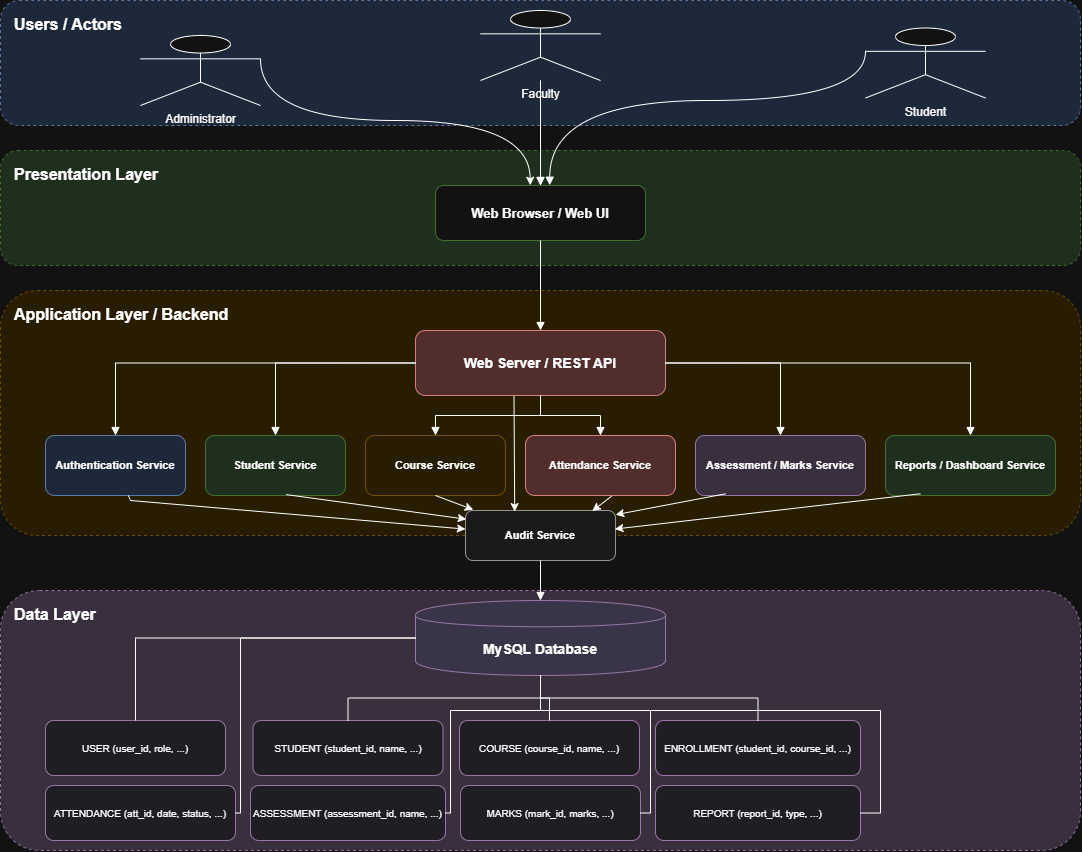

The diagram above was exported from draw.io. Its source (the exported page's mxGraphModel, read from the mxfile embedded in the PNG):
<mxGraphModel dx="2102" dy="940" grid="1" gridSize="10" guides="1" tooltips="1" connect="1" arrows="1" fold="1" page="1" pageScale="1" pageWidth="1169" pageHeight="827" math="0" shadow="0">
  <root>
    <mxCell id="0" />
    <mxCell id="1" parent="0" />
    <mxCell id="users_bg" parent="1" style="rounded=1;whiteSpace=wrap;html=1;fillColor=#dae8fc;strokeColor=#6c8ebf;dashed=1;verticalAlign=top;align=left;fontStyle=1;fontSize=16;spacingLeft=12;spacingTop=8;" value="Users / Actors" vertex="1">
      <mxGeometry height="125" width="1080" x="40" y="20" as="geometry" />
    </mxCell>
    <mxCell id="presentation_bg" parent="1" style="rounded=1;whiteSpace=wrap;html=1;fillColor=#d5e8d4;strokeColor=#82b366;dashed=1;verticalAlign=top;align=left;fontStyle=1;fontSize=16;spacingLeft=12;spacingTop=8;" value="Presentation Layer" vertex="1">
      <mxGeometry height="115" width="1080" x="40" y="170" as="geometry" />
    </mxCell>
    <mxCell id="app_bg" parent="1" style="rounded=1;whiteSpace=wrap;html=1;fillColor=#fff2cc;strokeColor=#d6b656;dashed=1;verticalAlign=top;align=left;fontStyle=1;fontSize=16;spacingLeft=12;spacingTop=8;" value="Application Layer / Backend" vertex="1">
      <mxGeometry height="245" width="1080" x="40" y="310" as="geometry" />
    </mxCell>
    <mxCell id="data_bg" parent="1" style="rounded=1;whiteSpace=wrap;html=1;fillColor=#e1d5e7;strokeColor=#9673a6;dashed=1;verticalAlign=top;align=left;fontStyle=1;fontSize=16;spacingLeft=12;spacingTop=8;" value="Data Layer" vertex="1">
      <mxGeometry height="260" width="1080" x="40" y="610" as="geometry" />
    </mxCell>
    <mxCell id="admin" parent="1" style="shape=umlActor;verticalLabelPosition=bottom;verticalAlign=top;html=1;outlineConnect=0;fontSize=12;" value="Administrator" vertex="1">
      <mxGeometry height="70" width="120" x="180" y="55" as="geometry" />
    </mxCell>
    <mxCell id="student" parent="1" style="shape=umlActor;verticalLabelPosition=bottom;verticalAlign=top;html=1;outlineConnect=0;fontSize=12;" value="Student" vertex="1">
      <mxGeometry height="70" width="120" x="905" y="47.5" as="geometry" />
    </mxCell>
    <mxCell id="ui" parent="1" style="rounded=1;whiteSpace=wrap;html=1;fillColor=#ffffff;strokeColor=#82b366;fontStyle=1;fontSize=13;" value="Web Browser / Web UI" vertex="1">
      <mxGeometry height="55" width="210" x="475" y="205" as="geometry" />
    </mxCell>
    <mxCell id="api" parent="1" style="rounded=1;whiteSpace=wrap;html=1;fillColor=#f8cecc;strokeColor=#b85450;fontStyle=1;fontSize=14;" value="Web Server / REST API" vertex="1">
      <mxGeometry height="65" width="250" x="455" y="350" as="geometry" />
    </mxCell>
    <mxCell id="auth" parent="1" style="rounded=1;whiteSpace=wrap;html=1;fillColor=#dae8fc;strokeColor=#6c8ebf;fontStyle=1;fontSize=11;" value="Authentication Service" vertex="1">
      <mxGeometry height="60" width="140" x="85" y="455" as="geometry" />
    </mxCell>
    <mxCell id="student_svc" parent="1" style="rounded=1;whiteSpace=wrap;html=1;fillColor=#d5e8d4;strokeColor=#82b366;fontStyle=1;fontSize=11;" value="Student Service" vertex="1">
      <mxGeometry height="60" width="140" x="245" y="455" as="geometry" />
    </mxCell>
    <mxCell id="course" parent="1" style="rounded=1;whiteSpace=wrap;html=1;fillColor=#fff2cc;strokeColor=#d6b656;fontStyle=1;fontSize=11;" value="Course Service" vertex="1">
      <mxGeometry height="60" width="140" x="405" y="455" as="geometry" />
    </mxCell>
    <mxCell id="attendance" parent="1" style="rounded=1;whiteSpace=wrap;html=1;fillColor=#f8cecc;strokeColor=#b85450;fontStyle=1;fontSize=11;" value="Attendance Service" vertex="1">
      <mxGeometry height="60" width="150" x="565" y="455" as="geometry" />
    </mxCell>
    <mxCell id="assessment" parent="1" style="rounded=1;whiteSpace=wrap;html=1;fillColor=#e1d5e7;strokeColor=#9673a6;fontStyle=1;fontSize=11;" value="Assessment / Marks Service" vertex="1">
      <mxGeometry height="60" width="170" x="735" y="455" as="geometry" />
    </mxCell>
    <mxCell id="reports" parent="1" style="rounded=1;whiteSpace=wrap;html=1;fillColor=#d5e8d4;strokeColor=#82b366;fontStyle=1;fontSize=11;" value="Reports / Dashboard Service" vertex="1">
      <mxGeometry height="60" width="170" x="925" y="455" as="geometry" />
    </mxCell>
    <mxCell id="audit" parent="1" style="rounded=1;whiteSpace=wrap;html=1;fillColor=#f5f5f5;strokeColor=#666666;fontStyle=1;fontSize=11;" value="Audit Service" vertex="1">
      <mxGeometry height="50" width="150" x="505" y="530" as="geometry" />
    </mxCell>
    <mxCell id="db" parent="1" style="shape=cylinder;whiteSpace=wrap;html=1;boundedLbl=1;fillColor=#d9d2e9;strokeColor=#9673a6;fontStyle=1;fontSize=14;" value="MySQL Database" vertex="1">
      <mxGeometry height="75" width="250" x="455" y="620" as="geometry" />
    </mxCell>
    <mxCell id="user" parent="1" style="rounded=1;whiteSpace=wrap;html=1;fillColor=#f3eef7;strokeColor=#9673a6;fontSize=10;" value="USER (user_id, role, ...)" vertex="1">
      <mxGeometry height="55" width="180" x="85" y="740" as="geometry" />
    </mxCell>
    <mxCell id="student_e" parent="1" style="rounded=1;whiteSpace=wrap;html=1;fillColor=#f3eef7;strokeColor=#9673a6;fontSize=10;" value="STUDENT (student_id, name, ...)" vertex="1">
      <mxGeometry height="55" width="190" x="292.5" y="740" as="geometry" />
    </mxCell>
    <mxCell id="course_e" parent="1" style="rounded=1;whiteSpace=wrap;html=1;fillColor=#f3eef7;strokeColor=#9673a6;fontSize=10;" value="COURSE (course_id, name, ...)" vertex="1">
      <mxGeometry height="55" width="180" x="499" y="740" as="geometry" />
    </mxCell>
    <mxCell id="enroll" parent="1" style="rounded=1;whiteSpace=wrap;html=1;fillColor=#f3eef7;strokeColor=#9673a6;fontSize=10;" value="ENROLLMENT (student_id, course_id, ...)" vertex="1">
      <mxGeometry height="55" width="205" x="695" y="740" as="geometry" />
    </mxCell>
    <mxCell id="att_e" parent="1" style="rounded=1;whiteSpace=wrap;html=1;fillColor=#f3eef7;strokeColor=#9673a6;fontSize=10;" value="ATTENDANCE (att_id, date, status, ...)" vertex="1">
      <mxGeometry height="55" width="190" x="85" y="805" as="geometry" />
    </mxCell>
    <mxCell id="assess_e" parent="1" style="rounded=1;whiteSpace=wrap;html=1;fillColor=#f3eef7;strokeColor=#9673a6;fontSize=10;" value="ASSESSMENT (assessment_id, name, ...)" vertex="1">
      <mxGeometry height="55" width="195" x="290" y="805" as="geometry" />
    </mxCell>
    <mxCell id="marks_e" parent="1" style="rounded=1;whiteSpace=wrap;html=1;fillColor=#f3eef7;strokeColor=#9673a6;fontSize=10;" value="MARKS (mark_id, marks, ...)" vertex="1">
      <mxGeometry height="55" width="180" x="500" y="805" as="geometry" />
    </mxCell>
    <mxCell id="reports_e" parent="1" style="rounded=1;whiteSpace=wrap;html=1;fillColor=#f3eef7;strokeColor=#9673a6;fontSize=10;" value="REPORT (report_id, type, ...)" vertex="1">
      <mxGeometry height="55" width="205" x="695" y="805" as="geometry" />
    </mxCell>
    <mxCell id="e2" edge="1" parent="1" source="faculty" style="edgeStyle=orthogonalEdgeStyle;rounded=0;orthogonalLoop=1;jettySize=auto;html=1;endArrow=block;" target="ui" value="">
      <mxGeometry relative="1" as="geometry" />
    </mxCell>
    <mxCell id="e3" edge="1" parent="1" source="faculty" style="edgeStyle=orthogonalEdgeStyle;rounded=0;orthogonalLoop=1;jettySize=auto;html=1;endArrow=block;" target="ui" value="">
      <mxGeometry relative="1" as="geometry" />
    </mxCell>
    <mxCell id="e4" edge="1" parent="1" source="ui" style="edgeStyle=orthogonalEdgeStyle;rounded=0;orthogonalLoop=1;jettySize=auto;html=1;endArrow=block;" target="api" value="">
      <mxGeometry relative="1" as="geometry" />
    </mxCell>
    <mxCell id="api_auth" edge="1" parent="1" source="api" style="edgeStyle=orthogonalEdgeStyle;rounded=0;orthogonalLoop=1;jettySize=auto;html=1;endArrow=block;" target="auth" value="">
      <mxGeometry relative="1" as="geometry" />
    </mxCell>
    <mxCell id="api_student_svc" edge="1" parent="1" source="api" style="edgeStyle=orthogonalEdgeStyle;rounded=0;orthogonalLoop=1;jettySize=auto;html=1;endArrow=block;" target="student_svc" value="">
      <mxGeometry relative="1" as="geometry" />
    </mxCell>
    <mxCell id="api_course" edge="1" parent="1" source="api" style="edgeStyle=orthogonalEdgeStyle;rounded=0;orthogonalLoop=1;jettySize=auto;html=1;endArrow=block;endFill=1;" target="course" value="">
      <mxGeometry relative="1" as="geometry" />
    </mxCell>
    <mxCell id="api_attendance" edge="1" parent="1" source="api" style="edgeStyle=orthogonalEdgeStyle;rounded=0;orthogonalLoop=1;jettySize=auto;html=1;endArrow=block;" target="attendance" value="">
      <mxGeometry relative="1" as="geometry" />
    </mxCell>
    <mxCell id="api_assessment" edge="1" parent="1" source="api" style="edgeStyle=orthogonalEdgeStyle;rounded=0;orthogonalLoop=1;jettySize=auto;html=1;endArrow=block;" target="assessment" value="">
      <mxGeometry relative="1" as="geometry" />
    </mxCell>
    <mxCell id="api_reports" edge="1" parent="1" source="api" style="edgeStyle=orthogonalEdgeStyle;rounded=0;orthogonalLoop=1;jettySize=auto;html=1;endArrow=block;" target="reports" value="">
      <mxGeometry relative="1" as="geometry" />
    </mxCell>
    <mxCell id="db_audit" edge="1" parent="1" source="audit" style="edgeStyle=orthogonalEdgeStyle;rounded=0;orthogonalLoop=1;jettySize=auto;html=1;endArrow=block;" target="db" value="">
      <mxGeometry relative="1" as="geometry" />
    </mxCell>
    <mxCell id="db_user" edge="1" parent="1" source="db" style="edgeStyle=orthogonalEdgeStyle;rounded=0;orthogonalLoop=1;jettySize=auto;html=1;endArrow=none;" target="user" value="">
      <mxGeometry relative="1" as="geometry" />
    </mxCell>
    <mxCell id="db_student_e" edge="1" parent="1" source="db" style="edgeStyle=orthogonalEdgeStyle;rounded=0;orthogonalLoop=1;jettySize=auto;html=1;endArrow=none;" target="student_e" value="">
      <mxGeometry relative="1" as="geometry" />
    </mxCell>
    <mxCell id="db_course_e" edge="1" parent="1" source="db" style="edgeStyle=orthogonalEdgeStyle;rounded=0;orthogonalLoop=1;jettySize=auto;html=1;endArrow=none;" target="course_e" value="">
      <mxGeometry relative="1" as="geometry" />
    </mxCell>
    <mxCell id="db_enroll" edge="1" parent="1" source="db" style="edgeStyle=orthogonalEdgeStyle;rounded=0;orthogonalLoop=1;jettySize=auto;html=1;endArrow=none;" target="enroll" value="">
      <mxGeometry relative="1" as="geometry" />
    </mxCell>
    <mxCell id="db_att_e" edge="1" parent="1" source="db" style="edgeStyle=orthogonalEdgeStyle;rounded=0;orthogonalLoop=1;jettySize=auto;html=1;endArrow=none;" target="att_e" value="">
      <mxGeometry relative="1" as="geometry">
        <Array as="points">
          <mxPoint x="280" y="657.52" />
          <mxPoint x="280" y="832.52" />
        </Array>
      </mxGeometry>
    </mxCell>
    <mxCell id="db_assess_e" edge="1" parent="1" source="db" style="edgeStyle=orthogonalEdgeStyle;rounded=0;orthogonalLoop=1;jettySize=auto;html=1;endArrow=none;" target="assess_e" value="">
      <mxGeometry relative="1" as="geometry">
        <Array as="points">
          <mxPoint x="580" y="730" />
          <mxPoint x="490" y="730" />
          <mxPoint x="490" y="832.5" />
        </Array>
      </mxGeometry>
    </mxCell>
    <mxCell id="db_marks_e" edge="1" parent="1" source="db" style="edgeStyle=orthogonalEdgeStyle;rounded=0;orthogonalLoop=1;jettySize=auto;html=1;endArrow=none;" target="marks_e" value="">
      <mxGeometry relative="1" as="geometry">
        <Array as="points">
          <mxPoint x="580" y="730" />
          <mxPoint x="690" y="730" />
          <mxPoint x="690" y="832.5" />
        </Array>
      </mxGeometry>
    </mxCell>
    <mxCell id="db_reports_e" edge="1" parent="1" source="db" style="edgeStyle=orthogonalEdgeStyle;rounded=0;orthogonalLoop=1;jettySize=auto;html=1;endArrow=none;" target="reports_e" value="">
      <mxGeometry relative="1" as="geometry">
        <Array as="points">
          <mxPoint x="580" y="730" />
          <mxPoint x="920" y="730" />
          <mxPoint x="920" y="832.5" />
        </Array>
      </mxGeometry>
    </mxCell>
    <mxCell id="isOPMgKTH7kTHQKD3w1J-1" edge="1" parent="1" source="student" style="edgeStyle=orthogonalEdgeStyle;rounded=0;orthogonalLoop=1;jettySize=auto;html=1;endArrow=block;entryX=0.544;entryY=-0.005;entryDx=0;entryDy=0;entryPerimeter=0;curved=1;exitX=0;exitY=0.3333333333333333;exitDx=0;exitDy=0;exitPerimeter=0;" target="ui" value="">
      <mxGeometry relative="1" as="geometry">
        <Array as="points">
          <mxPoint x="905" y="120.04" />
          <mxPoint x="589.24" y="120.04" />
        </Array>
        <mxPoint x="934.9999999999998" y="125" as="sourcePoint" />
        <mxPoint x="669.9999999999998" y="125" as="targetPoint" />
      </mxGeometry>
    </mxCell>
    <mxCell id="faculty" parent="1" style="shape=umlActor;verticalLabelPosition=bottom;verticalAlign=top;html=1;outlineConnect=0;fontSize=12;" value="Faculty" vertex="1">
      <mxGeometry height="70" width="120" x="520" y="30" as="geometry" />
    </mxCell>
    <mxCell id="isOPMgKTH7kTHQKD3w1J-5" edge="1" parent="1" source="admin" style="endArrow=classic;html=1;rounded=0;entryX=0.451;entryY=-0.005;entryDx=0;entryDy=0;entryPerimeter=0;exitX=1;exitY=0.3333333333333333;exitDx=0;exitDy=0;exitPerimeter=0;edgeStyle=orthogonalEdgeStyle;curved=1;" target="ui" value="">
      <mxGeometry height="50" relative="1" width="50" as="geometry">
        <Array as="points">
          <mxPoint x="300" y="140" />
          <mxPoint x="569.67" y="140" />
        </Array>
        <mxPoint x="380" y="180" as="sourcePoint" />
        <mxPoint x="430" y="130" as="targetPoint" />
      </mxGeometry>
    </mxCell>
    <mxCell id="isOPMgKTH7kTHQKD3w1J-7" edge="1" parent="1" source="auth" style="endArrow=classic;html=1;rounded=0;" target="audit" value="">
      <mxGeometry height="50" relative="1" width="50" as="geometry">
        <Array as="points">
          <mxPoint x="170" y="520" />
        </Array>
        <mxPoint x="150" y="555" as="sourcePoint" />
        <mxPoint x="200" y="505" as="targetPoint" />
      </mxGeometry>
    </mxCell>
    <mxCell id="isOPMgKTH7kTHQKD3w1J-8" edge="1" parent="1" source="student_svc" style="endArrow=classic;html=1;rounded=0;exitX=0.577;exitY=0.985;exitDx=0;exitDy=0;exitPerimeter=0;entryX=0.005;entryY=0.174;entryDx=0;entryDy=0;entryPerimeter=0;" target="audit" value="">
      <mxGeometry height="50" relative="1" width="50" as="geometry">
        <mxPoint x="335" y="530" as="sourcePoint" />
        <mxPoint x="385" y="480" as="targetPoint" />
      </mxGeometry>
    </mxCell>
    <mxCell id="isOPMgKTH7kTHQKD3w1J-9" edge="1" parent="1" source="course" style="endArrow=classic;html=1;rounded=0;exitX=0.5;exitY=1;exitDx=0;exitDy=0;entryX=0.052;entryY=-0.015;entryDx=0;entryDy=0;entryPerimeter=0;" target="audit" value="">
      <mxGeometry height="50" relative="1" width="50" as="geometry">
        <mxPoint x="485" y="530" as="sourcePoint" />
        <mxPoint x="535" y="480" as="targetPoint" />
      </mxGeometry>
    </mxCell>
    <mxCell id="isOPMgKTH7kTHQKD3w1J-10" edge="1" parent="1" source="attendance" style="endArrow=classic;html=1;rounded=0;exitX=0.574;exitY=1.012;exitDx=0;exitDy=0;exitPerimeter=0;entryX=0.845;entryY=0.01;entryDx=0;entryDy=0;entryPerimeter=0;" target="audit" value="">
      <mxGeometry height="50" relative="1" width="50" as="geometry">
        <mxPoint x="700" y="500" as="sourcePoint" />
        <mxPoint x="650" y="550" as="targetPoint" />
      </mxGeometry>
    </mxCell>
    <mxCell id="isOPMgKTH7kTHQKD3w1J-11" edge="1" parent="1" source="assessment" style="endArrow=classic;html=1;rounded=0;exitX=0.177;exitY=0.971;exitDx=0;exitDy=0;exitPerimeter=0;entryX=1.001;entryY=0.084;entryDx=0;entryDy=0;entryPerimeter=0;" target="audit" value="">
      <mxGeometry height="50" relative="1" width="50" as="geometry">
        <mxPoint x="700" y="500" as="sourcePoint" />
        <mxPoint x="650" y="550" as="targetPoint" />
      </mxGeometry>
    </mxCell>
    <mxCell id="isOPMgKTH7kTHQKD3w1J-12" edge="1" parent="1" source="reports" style="endArrow=classic;html=1;rounded=0;exitX=0.206;exitY=0.971;exitDx=0;exitDy=0;exitPerimeter=0;entryX=0.996;entryY=0.371;entryDx=0;entryDy=0;entryPerimeter=0;" target="audit" value="">
      <mxGeometry height="50" relative="1" width="50" as="geometry">
        <mxPoint x="840" y="500" as="sourcePoint" />
        <mxPoint x="790" y="550" as="targetPoint" />
      </mxGeometry>
    </mxCell>
    <mxCell id="isOPMgKTH7kTHQKD3w1J-13" edge="1" parent="1" source="api" style="endArrow=classic;html=1;rounded=0;exitX=0.394;exitY=1.012;exitDx=0;exitDy=0;exitPerimeter=0;entryX=0.328;entryY=0.022;entryDx=0;entryDy=0;entryPerimeter=0;" target="audit" value="">
      <mxGeometry height="50" relative="1" width="50" as="geometry">
        <mxPoint x="630" y="470" as="sourcePoint" />
        <mxPoint x="580" y="520" as="targetPoint" />
      </mxGeometry>
    </mxCell>
  </root>
</mxGraphModel>